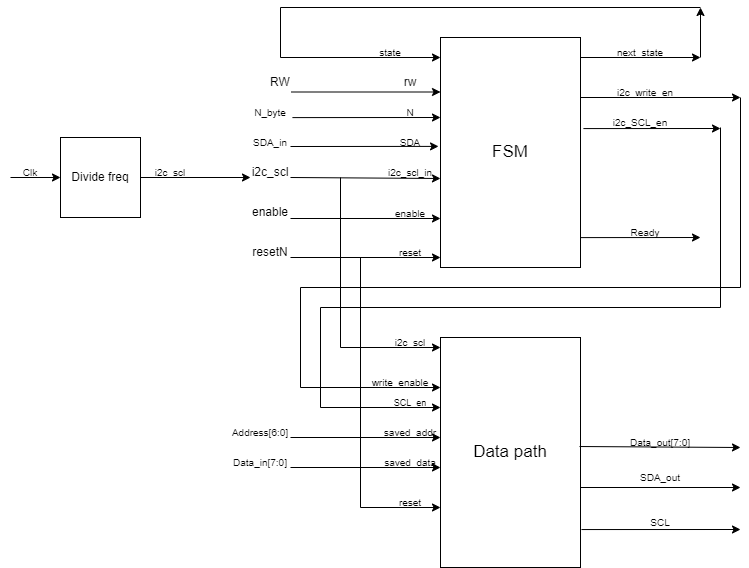

The diagram above was exported from draw.io. Its source (the exported page's mxGraphModel, read from the mxfile embedded in the PNG):
<mxGraphModel dx="2272" dy="1894" grid="1" gridSize="10" guides="1" tooltips="1" connect="1" arrows="1" fold="1" page="1" pageScale="1" pageWidth="850" pageHeight="1100" math="0" shadow="0">
  <root>
    <mxCell id="0" />
    <mxCell id="1" parent="0" />
    <mxCell id="6YMYP337UytobyW5t16n-10" value="Divide freq" style="whiteSpace=wrap;html=1;aspect=fixed;" parent="1" vertex="1">
      <mxGeometry y="10" width="80" height="80" as="geometry" />
    </mxCell>
    <mxCell id="6YMYP337UytobyW5t16n-12" value="" style="endArrow=classic;html=1;rounded=0;fontSize=10;entryX=0;entryY=0.5;entryDx=0;entryDy=0;" parent="1" target="6YMYP337UytobyW5t16n-10" edge="1">
      <mxGeometry width="50" height="50" relative="1" as="geometry">
        <mxPoint x="-50" y="50" as="sourcePoint" />
        <mxPoint x="-80" y="30" as="targetPoint" />
      </mxGeometry>
    </mxCell>
    <mxCell id="6YMYP337UytobyW5t16n-13" value="Clk" style="text;html=1;strokeColor=none;fillColor=none;align=center;verticalAlign=middle;whiteSpace=wrap;rounded=0;fontSize=10;" parent="1" vertex="1">
      <mxGeometry x="-60" y="30" width="60" height="30" as="geometry" />
    </mxCell>
    <mxCell id="6YMYP337UytobyW5t16n-15" value="" style="endArrow=classic;html=1;rounded=0;fontSize=10;exitX=1;exitY=0.5;exitDx=0;exitDy=0;" parent="1" source="6YMYP337UytobyW5t16n-10" edge="1">
      <mxGeometry width="50" height="50" relative="1" as="geometry">
        <mxPoint x="270" y="300" as="sourcePoint" />
        <mxPoint x="190" y="50" as="targetPoint" />
      </mxGeometry>
    </mxCell>
    <mxCell id="6YMYP337UytobyW5t16n-16" value="i2c_scl" style="text;html=1;strokeColor=none;fillColor=none;align=center;verticalAlign=middle;whiteSpace=wrap;rounded=0;fontSize=10;" parent="1" vertex="1">
      <mxGeometry x="80" y="30" width="60" height="30" as="geometry" />
    </mxCell>
    <mxCell id="6YMYP337UytobyW5t16n-18" value="&lt;font style=&quot;font-size: 17px&quot;&gt;Data path&lt;/font&gt;" style="rounded=0;whiteSpace=wrap;html=1;fontSize=10;" parent="1" vertex="1">
      <mxGeometry x="380" y="210" width="140" height="230" as="geometry" />
    </mxCell>
    <mxCell id="6YMYP337UytobyW5t16n-19" value="i2c_scl" style="text;html=1;strokeColor=none;fillColor=none;align=center;verticalAlign=middle;whiteSpace=wrap;rounded=0;fontSize=10;" parent="1" vertex="1">
      <mxGeometry x="320" y="200" width="60" height="30" as="geometry" />
    </mxCell>
    <mxCell id="6YMYP337UytobyW5t16n-20" value="" style="endArrow=classic;html=1;rounded=0;fontSize=10;" parent="1" edge="1">
      <mxGeometry width="50" height="50" relative="1" as="geometry">
        <mxPoint x="280" y="220" as="sourcePoint" />
        <mxPoint x="380" y="220" as="targetPoint" />
      </mxGeometry>
    </mxCell>
    <mxCell id="6YMYP337UytobyW5t16n-23" value="" style="endArrow=classic;html=1;rounded=0;fontSize=10;" parent="1" edge="1">
      <mxGeometry width="50" height="50" relative="1" as="geometry">
        <mxPoint x="240" y="260" as="sourcePoint" />
        <mxPoint x="380" y="260" as="targetPoint" />
      </mxGeometry>
    </mxCell>
    <mxCell id="6YMYP337UytobyW5t16n-24" value="reset" style="text;html=1;strokeColor=none;fillColor=none;align=center;verticalAlign=middle;whiteSpace=wrap;rounded=0;fontSize=10;" parent="1" vertex="1">
      <mxGeometry x="320" y="360" width="60" height="30" as="geometry" />
    </mxCell>
    <mxCell id="6YMYP337UytobyW5t16n-40" value="" style="endArrow=classic;html=1;rounded=0;fontSize=10;" parent="1" edge="1">
      <mxGeometry width="50" height="50" relative="1" as="geometry">
        <mxPoint x="300" y="380" as="sourcePoint" />
        <mxPoint x="380" y="380" as="targetPoint" />
      </mxGeometry>
    </mxCell>
    <mxCell id="6YMYP337UytobyW5t16n-45" value="&lt;font style=&quot;font-size: 17px&quot;&gt;FSM&lt;/font&gt;" style="rounded=0;whiteSpace=wrap;html=1;fontSize=10;" parent="1" vertex="1">
      <mxGeometry x="380" y="-90" width="140" height="230" as="geometry" />
    </mxCell>
    <mxCell id="6YMYP337UytobyW5t16n-53" value="" style="endArrow=classic;html=1;rounded=0;fontSize=10;" parent="1" edge="1">
      <mxGeometry width="50" height="50" relative="1" as="geometry">
        <mxPoint x="220" y="-70" as="sourcePoint" />
        <mxPoint x="380" y="-70" as="targetPoint" />
      </mxGeometry>
    </mxCell>
    <mxCell id="6YMYP337UytobyW5t16n-54" value="i2c_scl_in" style="text;html=1;strokeColor=none;fillColor=none;align=center;verticalAlign=middle;whiteSpace=wrap;rounded=0;fontSize=10;" parent="1" vertex="1">
      <mxGeometry x="320" y="30" width="60" height="30" as="geometry" />
    </mxCell>
    <mxCell id="6YMYP337UytobyW5t16n-55" value="" style="endArrow=classic;html=1;rounded=0;fontSize=10;" parent="1" edge="1">
      <mxGeometry width="50" height="50" relative="1" as="geometry">
        <mxPoint x="231" y="-35.5" as="sourcePoint" />
        <mxPoint x="380" y="-35.5" as="targetPoint" />
      </mxGeometry>
    </mxCell>
    <mxCell id="6YMYP337UytobyW5t16n-56" value="&lt;font style=&quot;font-size: 10px&quot;&gt;enable&lt;/font&gt;" style="text;html=1;strokeColor=none;fillColor=none;align=center;verticalAlign=middle;whiteSpace=wrap;rounded=0;fontSize=17;" parent="1" vertex="1">
      <mxGeometry x="320" y="70" width="60" height="30" as="geometry" />
    </mxCell>
    <mxCell id="6YMYP337UytobyW5t16n-58" value="" style="endArrow=classic;html=1;rounded=0;fontSize=10;" parent="1" edge="1">
      <mxGeometry width="50" height="50" relative="1" as="geometry">
        <mxPoint x="230" y="130" as="sourcePoint" />
        <mxPoint x="380" y="130" as="targetPoint" />
      </mxGeometry>
    </mxCell>
    <mxCell id="6YMYP337UytobyW5t16n-59" value="reset" style="text;html=1;strokeColor=none;fillColor=none;align=center;verticalAlign=middle;whiteSpace=wrap;rounded=0;fontSize=10;" parent="1" vertex="1">
      <mxGeometry x="320" y="110" width="60" height="30" as="geometry" />
    </mxCell>
    <mxCell id="6YMYP337UytobyW5t16n-63" value="" style="endArrow=classic;html=1;rounded=0;fontSize=10;entryX=-0.014;entryY=0.43;entryDx=0;entryDy=0;entryPerimeter=0;" parent="1" edge="1">
      <mxGeometry width="50" height="50" relative="1" as="geometry">
        <mxPoint x="230" y="19" as="sourcePoint" />
        <mxPoint x="378.03999999999996" y="18.90000000000009" as="targetPoint" />
      </mxGeometry>
    </mxCell>
    <mxCell id="6YMYP337UytobyW5t16n-69" value="" style="endArrow=classic;html=1;rounded=0;fontSize=10;entryX=0;entryY=0.613;entryDx=0;entryDy=0;entryPerimeter=0;" parent="1" target="6YMYP337UytobyW5t16n-45" edge="1">
      <mxGeometry width="50" height="50" relative="1" as="geometry">
        <mxPoint x="230" y="50" as="sourcePoint" />
        <mxPoint x="210" y="60" as="targetPoint" />
      </mxGeometry>
    </mxCell>
    <mxCell id="6YMYP337UytobyW5t16n-70" value="" style="endArrow=classic;html=1;rounded=0;fontSize=10;entryX=0;entryY=0.613;entryDx=0;entryDy=0;entryPerimeter=0;" parent="1" edge="1">
      <mxGeometry width="50" height="50" relative="1" as="geometry">
        <mxPoint x="230" y="91" as="sourcePoint" />
        <mxPoint x="380" y="90.99000000000001" as="targetPoint" />
      </mxGeometry>
    </mxCell>
    <mxCell id="6YMYP337UytobyW5t16n-78" value="" style="endArrow=classic;html=1;rounded=0;fontSize=10;" parent="1" edge="1">
      <mxGeometry width="50" height="50" relative="1" as="geometry">
        <mxPoint x="520" y="-30" as="sourcePoint" />
        <mxPoint x="680" y="-30" as="targetPoint" />
      </mxGeometry>
    </mxCell>
    <mxCell id="6YMYP337UytobyW5t16n-81" value="" style="endArrow=classic;html=1;rounded=0;fontSize=10;" parent="1" edge="1">
      <mxGeometry width="50" height="50" relative="1" as="geometry">
        <mxPoint x="520" y="-70" as="sourcePoint" />
        <mxPoint x="640" y="-70" as="targetPoint" />
      </mxGeometry>
    </mxCell>
    <mxCell id="6YMYP337UytobyW5t16n-85" value="write_enable" style="text;html=1;strokeColor=none;fillColor=none;align=center;verticalAlign=middle;whiteSpace=wrap;rounded=0;fontSize=10;" parent="1" vertex="1">
      <mxGeometry x="310" y="240" width="60" height="30" as="geometry" />
    </mxCell>
    <mxCell id="6YMYP337UytobyW5t16n-90" value="" style="endArrow=classic;html=1;rounded=0;fontSize=10;exitX=1;exitY=0.87;exitDx=0;exitDy=0;exitPerimeter=0;" parent="1" source="6YMYP337UytobyW5t16n-45" edge="1">
      <mxGeometry width="50" height="50" relative="1" as="geometry">
        <mxPoint x="600" y="170" as="sourcePoint" />
        <mxPoint x="640" y="110" as="targetPoint" />
      </mxGeometry>
    </mxCell>
    <mxCell id="wH4YrJHmZtP9Sgd4aUkf-1" value="&lt;font style=&quot;font-size: 10px&quot;&gt;next_state&lt;/font&gt;" style="text;html=1;strokeColor=none;fillColor=none;align=center;verticalAlign=middle;whiteSpace=wrap;rounded=0;" vertex="1" parent="1">
      <mxGeometry x="550" y="-90" width="60" height="30" as="geometry" />
    </mxCell>
    <mxCell id="wH4YrJHmZtP9Sgd4aUkf-2" value="&lt;font style=&quot;font-size: 10px&quot;&gt;state&lt;/font&gt;" style="text;html=1;strokeColor=none;fillColor=none;align=center;verticalAlign=middle;whiteSpace=wrap;rounded=0;" vertex="1" parent="1">
      <mxGeometry x="300" y="-90" width="60" height="30" as="geometry" />
    </mxCell>
    <mxCell id="wH4YrJHmZtP9Sgd4aUkf-5" value="" style="endArrow=none;html=1;rounded=0;" edge="1" parent="1">
      <mxGeometry width="50" height="50" relative="1" as="geometry">
        <mxPoint x="640" y="-120" as="sourcePoint" />
        <mxPoint x="220" y="-120" as="targetPoint" />
      </mxGeometry>
    </mxCell>
    <mxCell id="wH4YrJHmZtP9Sgd4aUkf-6" value="" style="endArrow=none;html=1;rounded=0;" edge="1" parent="1">
      <mxGeometry width="50" height="50" relative="1" as="geometry">
        <mxPoint x="220" y="-70" as="sourcePoint" />
        <mxPoint x="220" y="-120" as="targetPoint" />
      </mxGeometry>
    </mxCell>
    <mxCell id="wH4YrJHmZtP9Sgd4aUkf-7" value="" style="endArrow=classic;html=1;rounded=0;" edge="1" parent="1">
      <mxGeometry width="50" height="50" relative="1" as="geometry">
        <mxPoint x="640" y="-70" as="sourcePoint" />
        <mxPoint x="640" y="-120" as="targetPoint" />
      </mxGeometry>
    </mxCell>
    <mxCell id="wH4YrJHmZtP9Sgd4aUkf-8" value="rw" style="text;html=1;strokeColor=none;fillColor=none;align=center;verticalAlign=middle;whiteSpace=wrap;rounded=0;" vertex="1" parent="1">
      <mxGeometry x="320" y="-60" width="60" height="30" as="geometry" />
    </mxCell>
    <mxCell id="wH4YrJHmZtP9Sgd4aUkf-9" value="RW" style="text;html=1;strokeColor=none;fillColor=none;align=center;verticalAlign=middle;whiteSpace=wrap;rounded=0;" vertex="1" parent="1">
      <mxGeometry x="190" y="-60" width="60" height="30" as="geometry" />
    </mxCell>
    <mxCell id="wH4YrJHmZtP9Sgd4aUkf-10" value="&lt;font style=&quot;font-size: 10px&quot;&gt;SDA_in&lt;/font&gt;" style="text;html=1;strokeColor=none;fillColor=none;align=center;verticalAlign=middle;whiteSpace=wrap;rounded=0;" vertex="1" parent="1">
      <mxGeometry x="180" width="60" height="30" as="geometry" />
    </mxCell>
    <mxCell id="wH4YrJHmZtP9Sgd4aUkf-11" value="&lt;font style=&quot;font-size: 10px&quot;&gt;i2c_write_en&lt;/font&gt;" style="text;html=1;strokeColor=none;fillColor=none;align=center;verticalAlign=middle;whiteSpace=wrap;rounded=0;" vertex="1" parent="1">
      <mxGeometry x="540" y="-50" width="90" height="30" as="geometry" />
    </mxCell>
    <mxCell id="wH4YrJHmZtP9Sgd4aUkf-13" value="i2c_scl" style="text;html=1;strokeColor=none;fillColor=none;align=center;verticalAlign=middle;whiteSpace=wrap;rounded=0;" vertex="1" parent="1">
      <mxGeometry x="180" y="30" width="60" height="30" as="geometry" />
    </mxCell>
    <mxCell id="wH4YrJHmZtP9Sgd4aUkf-14" value="enable" style="text;html=1;strokeColor=none;fillColor=none;align=center;verticalAlign=middle;whiteSpace=wrap;rounded=0;" vertex="1" parent="1">
      <mxGeometry x="180" y="70" width="60" height="30" as="geometry" />
    </mxCell>
    <mxCell id="wH4YrJHmZtP9Sgd4aUkf-15" value="resetN" style="text;html=1;strokeColor=none;fillColor=none;align=center;verticalAlign=middle;whiteSpace=wrap;rounded=0;" vertex="1" parent="1">
      <mxGeometry x="180" y="110" width="60" height="30" as="geometry" />
    </mxCell>
    <mxCell id="wH4YrJHmZtP9Sgd4aUkf-16" value="" style="endArrow=none;html=1;rounded=0;" edge="1" parent="1">
      <mxGeometry width="50" height="50" relative="1" as="geometry">
        <mxPoint x="680" y="160" as="sourcePoint" />
        <mxPoint x="680" y="-30" as="targetPoint" />
      </mxGeometry>
    </mxCell>
    <mxCell id="wH4YrJHmZtP9Sgd4aUkf-17" value="" style="endArrow=none;html=1;rounded=0;" edge="1" parent="1">
      <mxGeometry width="50" height="50" relative="1" as="geometry">
        <mxPoint x="240" y="160" as="sourcePoint" />
        <mxPoint x="680" y="160" as="targetPoint" />
      </mxGeometry>
    </mxCell>
    <mxCell id="wH4YrJHmZtP9Sgd4aUkf-18" value="" style="endArrow=none;html=1;rounded=0;" edge="1" parent="1">
      <mxGeometry width="50" height="50" relative="1" as="geometry">
        <mxPoint x="240" y="260" as="sourcePoint" />
        <mxPoint x="240" y="160" as="targetPoint" />
      </mxGeometry>
    </mxCell>
    <mxCell id="wH4YrJHmZtP9Sgd4aUkf-19" value="" style="endArrow=none;html=1;rounded=0;" edge="1" parent="1">
      <mxGeometry width="50" height="50" relative="1" as="geometry">
        <mxPoint x="280" y="220" as="sourcePoint" />
        <mxPoint x="280" y="50" as="targetPoint" />
      </mxGeometry>
    </mxCell>
    <mxCell id="wH4YrJHmZtP9Sgd4aUkf-20" value="" style="endArrow=classic;html=1;rounded=0;exitX=1.021;exitY=0.396;exitDx=0;exitDy=0;exitPerimeter=0;" edge="1" parent="1" source="6YMYP337UytobyW5t16n-45">
      <mxGeometry width="50" height="50" relative="1" as="geometry">
        <mxPoint x="590" y="40" as="sourcePoint" />
        <mxPoint x="660" y="1" as="targetPoint" />
      </mxGeometry>
    </mxCell>
    <mxCell id="wH4YrJHmZtP9Sgd4aUkf-21" value="&lt;font style=&quot;font-size: 10px&quot;&gt;Ready&lt;/font&gt;" style="text;html=1;strokeColor=none;fillColor=none;align=center;verticalAlign=middle;whiteSpace=wrap;rounded=0;" vertex="1" parent="1">
      <mxGeometry x="555" y="90" width="60" height="30" as="geometry" />
    </mxCell>
    <mxCell id="wH4YrJHmZtP9Sgd4aUkf-22" value="&lt;font style=&quot;font-size: 10px&quot;&gt;i2c_SCL_en&lt;/font&gt;" style="text;html=1;strokeColor=none;fillColor=none;align=center;verticalAlign=middle;whiteSpace=wrap;rounded=0;" vertex="1" parent="1">
      <mxGeometry x="550" y="-20" width="60" height="30" as="geometry" />
    </mxCell>
    <mxCell id="wH4YrJHmZtP9Sgd4aUkf-23" value="" style="endArrow=none;html=1;rounded=0;" edge="1" parent="1">
      <mxGeometry width="50" height="50" relative="1" as="geometry">
        <mxPoint x="660" y="180" as="sourcePoint" />
        <mxPoint x="660" as="targetPoint" />
      </mxGeometry>
    </mxCell>
    <mxCell id="wH4YrJHmZtP9Sgd4aUkf-24" value="" style="endArrow=none;html=1;rounded=0;" edge="1" parent="1">
      <mxGeometry width="50" height="50" relative="1" as="geometry">
        <mxPoint x="260" y="180" as="sourcePoint" />
        <mxPoint x="660" y="180" as="targetPoint" />
      </mxGeometry>
    </mxCell>
    <mxCell id="wH4YrJHmZtP9Sgd4aUkf-25" value="" style="endArrow=none;html=1;rounded=0;" edge="1" parent="1">
      <mxGeometry width="50" height="50" relative="1" as="geometry">
        <mxPoint x="260" y="280" as="sourcePoint" />
        <mxPoint x="260" y="180" as="targetPoint" />
      </mxGeometry>
    </mxCell>
    <mxCell id="wH4YrJHmZtP9Sgd4aUkf-26" value="" style="endArrow=classic;html=1;rounded=0;" edge="1" parent="1">
      <mxGeometry width="50" height="50" relative="1" as="geometry">
        <mxPoint x="260" y="280" as="sourcePoint" />
        <mxPoint x="380" y="280" as="targetPoint" />
      </mxGeometry>
    </mxCell>
    <mxCell id="wH4YrJHmZtP9Sgd4aUkf-28" value="&lt;font style=&quot;font-size: 9px&quot;&gt;SCL_en&lt;/font&gt;" style="text;html=1;strokeColor=none;fillColor=none;align=center;verticalAlign=middle;whiteSpace=wrap;rounded=0;" vertex="1" parent="1">
      <mxGeometry x="320" y="260" width="60" height="30" as="geometry" />
    </mxCell>
    <mxCell id="wH4YrJHmZtP9Sgd4aUkf-29" value="" style="endArrow=classic;html=1;rounded=0;fontSize=10;exitX=1.007;exitY=0.835;exitDx=0;exitDy=0;exitPerimeter=0;" edge="1" parent="1" source="6YMYP337UytobyW5t16n-18">
      <mxGeometry width="50" height="50" relative="1" as="geometry">
        <mxPoint x="700" y="360" as="sourcePoint" />
        <mxPoint x="680" y="402" as="targetPoint" />
        <Array as="points" />
      </mxGeometry>
    </mxCell>
    <mxCell id="wH4YrJHmZtP9Sgd4aUkf-30" value="SCL" style="text;html=1;strokeColor=none;fillColor=none;align=center;verticalAlign=middle;whiteSpace=wrap;rounded=0;fontSize=10;" vertex="1" parent="1">
      <mxGeometry x="570" y="380" width="60" height="30" as="geometry" />
    </mxCell>
    <mxCell id="wH4YrJHmZtP9Sgd4aUkf-32" value="" style="endArrow=classic;html=1;rounded=0;fontSize=10;" edge="1" parent="1">
      <mxGeometry width="50" height="50" relative="1" as="geometry">
        <mxPoint x="230" y="310" as="sourcePoint" />
        <mxPoint x="380" y="310" as="targetPoint" />
      </mxGeometry>
    </mxCell>
    <mxCell id="wH4YrJHmZtP9Sgd4aUkf-33" value="" style="endArrow=classic;html=1;rounded=0;fontSize=10;" edge="1" parent="1">
      <mxGeometry width="50" height="50" relative="1" as="geometry">
        <mxPoint x="230" y="340" as="sourcePoint" />
        <mxPoint x="380" y="340" as="targetPoint" />
      </mxGeometry>
    </mxCell>
    <mxCell id="wH4YrJHmZtP9Sgd4aUkf-34" value="saved_data" style="text;html=1;strokeColor=none;fillColor=none;align=center;verticalAlign=middle;whiteSpace=wrap;rounded=0;fontSize=10;" vertex="1" parent="1">
      <mxGeometry x="320" y="320" width="60" height="30" as="geometry" />
    </mxCell>
    <mxCell id="wH4YrJHmZtP9Sgd4aUkf-35" value="Data_in[7:0]" style="text;html=1;strokeColor=none;fillColor=none;align=center;verticalAlign=middle;whiteSpace=wrap;rounded=0;fontSize=10;" vertex="1" parent="1">
      <mxGeometry x="170" y="320" width="60" height="30" as="geometry" />
    </mxCell>
    <mxCell id="wH4YrJHmZtP9Sgd4aUkf-37" value="" style="endArrow=none;html=1;rounded=0;fontSize=10;" edge="1" parent="1">
      <mxGeometry width="50" height="50" relative="1" as="geometry">
        <mxPoint x="300" y="380" as="sourcePoint" />
        <mxPoint x="300" y="130" as="targetPoint" />
      </mxGeometry>
    </mxCell>
    <mxCell id="wH4YrJHmZtP9Sgd4aUkf-38" value="Address[6:0]" style="text;html=1;strokeColor=none;fillColor=none;align=center;verticalAlign=middle;whiteSpace=wrap;rounded=0;fontSize=10;" vertex="1" parent="1">
      <mxGeometry x="170" y="290" width="60" height="30" as="geometry" />
    </mxCell>
    <mxCell id="wH4YrJHmZtP9Sgd4aUkf-39" value="saved_addr" style="text;html=1;strokeColor=none;fillColor=none;align=center;verticalAlign=middle;whiteSpace=wrap;rounded=0;fontSize=10;" vertex="1" parent="1">
      <mxGeometry x="320" y="290" width="60" height="30" as="geometry" />
    </mxCell>
    <mxCell id="wH4YrJHmZtP9Sgd4aUkf-40" value="" style="endArrow=classic;html=1;rounded=0;fontSize=10;entryX=-0.014;entryY=0.43;entryDx=0;entryDy=0;entryPerimeter=0;" edge="1" parent="1">
      <mxGeometry width="50" height="50" relative="1" as="geometry">
        <mxPoint x="231.96" y="-9.899999999999999" as="sourcePoint" />
        <mxPoint x="379.99999999999994" y="-9.999999999999908" as="targetPoint" />
      </mxGeometry>
    </mxCell>
    <mxCell id="wH4YrJHmZtP9Sgd4aUkf-41" value="SDA" style="text;html=1;strokeColor=none;fillColor=none;align=center;verticalAlign=middle;whiteSpace=wrap;rounded=0;fontSize=10;" vertex="1" parent="1">
      <mxGeometry x="320" width="60" height="30" as="geometry" />
    </mxCell>
    <mxCell id="wH4YrJHmZtP9Sgd4aUkf-42" value="N_byte" style="text;html=1;strokeColor=none;fillColor=none;align=center;verticalAlign=middle;whiteSpace=wrap;rounded=0;fontSize=10;" vertex="1" parent="1">
      <mxGeometry x="180" y="-30" width="60" height="30" as="geometry" />
    </mxCell>
    <mxCell id="wH4YrJHmZtP9Sgd4aUkf-43" value="N" style="text;html=1;strokeColor=none;fillColor=none;align=center;verticalAlign=middle;whiteSpace=wrap;rounded=0;fontSize=10;" vertex="1" parent="1">
      <mxGeometry x="320" y="-30" width="60" height="30" as="geometry" />
    </mxCell>
    <mxCell id="wH4YrJHmZtP9Sgd4aUkf-45" value="SDA_out" style="text;html=1;strokeColor=none;fillColor=none;align=center;verticalAlign=middle;whiteSpace=wrap;rounded=0;fontSize=10;" vertex="1" parent="1">
      <mxGeometry x="570" y="340" width="60" height="20" as="geometry" />
    </mxCell>
    <mxCell id="wH4YrJHmZtP9Sgd4aUkf-46" value="" style="endArrow=classic;html=1;rounded=0;fontSize=10;" edge="1" parent="1">
      <mxGeometry width="50" height="50" relative="1" as="geometry">
        <mxPoint x="520" y="360" as="sourcePoint" />
        <mxPoint x="680" y="360" as="targetPoint" />
      </mxGeometry>
    </mxCell>
    <mxCell id="wH4YrJHmZtP9Sgd4aUkf-48" value="" style="endArrow=classic;html=1;rounded=0;fontSize=10;exitX=0.993;exitY=0.474;exitDx=0;exitDy=0;exitPerimeter=0;" edge="1" parent="1" source="6YMYP337UytobyW5t16n-18">
      <mxGeometry width="50" height="50" relative="1" as="geometry">
        <mxPoint x="740" y="330" as="sourcePoint" />
        <mxPoint x="680" y="320" as="targetPoint" />
      </mxGeometry>
    </mxCell>
    <mxCell id="wH4YrJHmZtP9Sgd4aUkf-49" value="Data_out[7:0]" style="text;html=1;strokeColor=none;fillColor=none;align=center;verticalAlign=middle;whiteSpace=wrap;rounded=0;fontSize=10;" vertex="1" parent="1">
      <mxGeometry x="570" y="300" width="60" height="30" as="geometry" />
    </mxCell>
  </root>
</mxGraphModel>